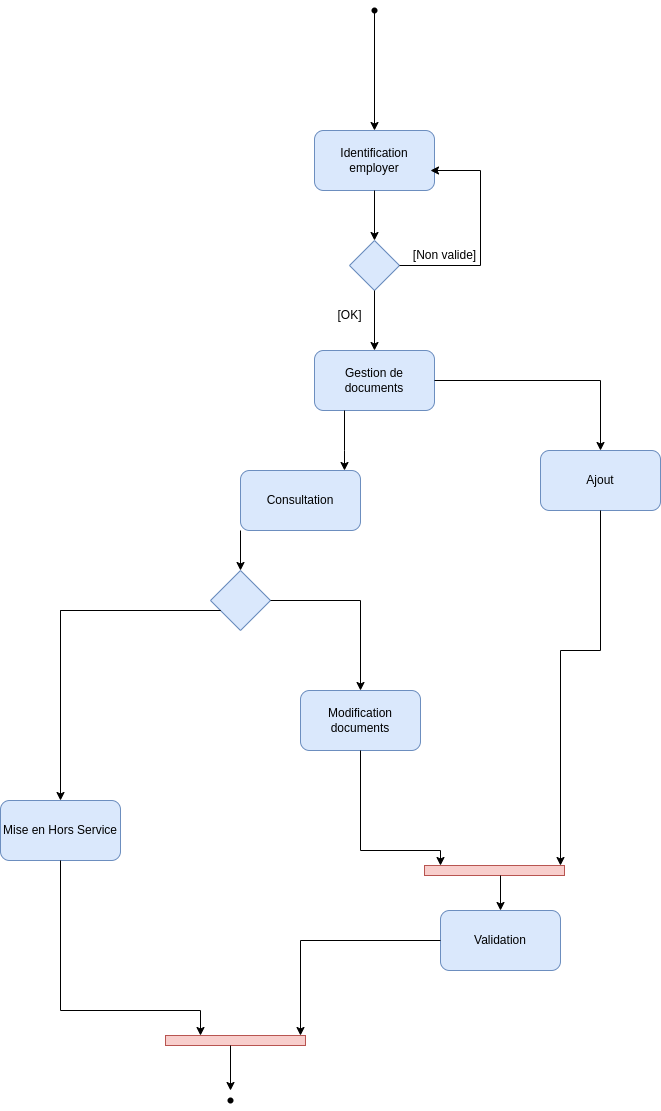

The diagram above was exported from draw.io. Its source (the exported page's mxGraphModel, read from the mxfile embedded in the PNG):
<mxGraphModel dx="1364" dy="807" grid="1" gridSize="10" guides="1" tooltips="1" connect="1" arrows="1" fold="1" page="1" pageScale="1" pageWidth="827" pageHeight="1169" math="0" shadow="0">
  <root>
    <mxCell id="0" />
    <mxCell id="1" parent="0" />
    <mxCell id="TRYcGIbiOv0MyPujM1PL-1" value="" style="shape=waypoint;sketch=0;fillStyle=solid;size=6;pointerEvents=1;points=[];fillColor=none;resizable=0;rotatable=0;perimeter=centerPerimeter;snapToPoint=1;" parent="1" vertex="1">
      <mxGeometry x="404" y="30" width="20" height="20" as="geometry" />
    </mxCell>
    <mxCell id="TRYcGIbiOv0MyPujM1PL-2" value="" style="endArrow=classic;html=1;rounded=0;" parent="1" source="TRYcGIbiOv0MyPujM1PL-1" edge="1">
      <mxGeometry width="50" height="50" relative="1" as="geometry">
        <mxPoint x="400" y="160" as="sourcePoint" />
        <mxPoint x="414" y="160" as="targetPoint" />
      </mxGeometry>
    </mxCell>
    <mxCell id="TRYcGIbiOv0MyPujM1PL-3" value="Identification employer" style="rounded=1;whiteSpace=wrap;html=1;fillColor=#dae8fc;strokeColor=#6c8ebf;" parent="1" vertex="1">
      <mxGeometry x="354" y="160" width="120" height="60" as="geometry" />
    </mxCell>
    <mxCell id="TRYcGIbiOv0MyPujM1PL-4" value="" style="endArrow=classic;html=1;rounded=0;exitX=0.5;exitY=1;exitDx=0;exitDy=0;" parent="1" source="TRYcGIbiOv0MyPujM1PL-3" edge="1">
      <mxGeometry width="50" height="50" relative="1" as="geometry">
        <mxPoint x="370" y="400" as="sourcePoint" />
        <mxPoint x="414" y="270" as="targetPoint" />
      </mxGeometry>
    </mxCell>
    <mxCell id="TRYcGIbiOv0MyPujM1PL-5" value="" style="rhombus;whiteSpace=wrap;html=1;fillColor=#dae8fc;strokeColor=#6c8ebf;" parent="1" vertex="1">
      <mxGeometry x="389" y="270" width="50" height="50" as="geometry" />
    </mxCell>
    <mxCell id="TRYcGIbiOv0MyPujM1PL-6" value="" style="endArrow=classic;html=1;rounded=0;exitX=1;exitY=0.5;exitDx=0;exitDy=0;" parent="1" source="TRYcGIbiOv0MyPujM1PL-5" edge="1">
      <mxGeometry width="50" height="50" relative="1" as="geometry">
        <mxPoint x="370" y="400" as="sourcePoint" />
        <mxPoint x="470" y="200" as="targetPoint" />
        <Array as="points">
          <mxPoint x="520" y="295" />
          <mxPoint x="520" y="200" />
        </Array>
      </mxGeometry>
    </mxCell>
    <mxCell id="TRYcGIbiOv0MyPujM1PL-7" value="[OK]&lt;br&gt;" style="text;html=1;align=center;verticalAlign=middle;resizable=0;points=[];autosize=1;strokeColor=none;fillColor=none;" parent="1" vertex="1">
      <mxGeometry x="364" y="330" width="50" height="30" as="geometry" />
    </mxCell>
    <mxCell id="TRYcGIbiOv0MyPujM1PL-8" value="[Non valide]" style="text;html=1;align=center;verticalAlign=middle;resizable=0;points=[];autosize=1;strokeColor=none;fillColor=none;" parent="1" vertex="1">
      <mxGeometry x="439" y="270" width="90" height="30" as="geometry" />
    </mxCell>
    <mxCell id="TRYcGIbiOv0MyPujM1PL-9" value="" style="endArrow=classic;html=1;rounded=0;exitX=0.5;exitY=1;exitDx=0;exitDy=0;" parent="1" source="TRYcGIbiOv0MyPujM1PL-5" edge="1">
      <mxGeometry width="50" height="50" relative="1" as="geometry">
        <mxPoint x="370" y="390" as="sourcePoint" />
        <mxPoint x="414" y="380" as="targetPoint" />
      </mxGeometry>
    </mxCell>
    <mxCell id="TRYcGIbiOv0MyPujM1PL-10" value="Gestion de documents" style="rounded=1;whiteSpace=wrap;html=1;fillColor=#dae8fc;strokeColor=#6c8ebf;" parent="1" vertex="1">
      <mxGeometry x="354" y="380" width="120" height="60" as="geometry" />
    </mxCell>
    <mxCell id="TRYcGIbiOv0MyPujM1PL-11" value="" style="endArrow=classic;html=1;rounded=0;exitX=0.25;exitY=1;exitDx=0;exitDy=0;" parent="1" source="TRYcGIbiOv0MyPujM1PL-10" edge="1">
      <mxGeometry width="50" height="50" relative="1" as="geometry">
        <mxPoint x="370" y="480" as="sourcePoint" />
        <mxPoint x="384" y="500" as="targetPoint" />
        <Array as="points">
          <mxPoint x="384" y="480" />
        </Array>
      </mxGeometry>
    </mxCell>
    <mxCell id="TRYcGIbiOv0MyPujM1PL-12" value="" style="endArrow=classic;html=1;rounded=0;" parent="1" edge="1">
      <mxGeometry width="50" height="50" relative="1" as="geometry">
        <mxPoint x="474" y="410" as="sourcePoint" />
        <mxPoint x="640" y="480" as="targetPoint" />
        <Array as="points">
          <mxPoint x="640" y="410" />
        </Array>
      </mxGeometry>
    </mxCell>
    <mxCell id="TRYcGIbiOv0MyPujM1PL-13" value="Ajout" style="rounded=1;whiteSpace=wrap;html=1;fillColor=#dae8fc;strokeColor=#6c8ebf;" parent="1" vertex="1">
      <mxGeometry x="580" y="480" width="120" height="60" as="geometry" />
    </mxCell>
    <mxCell id="TRYcGIbiOv0MyPujM1PL-14" value="Consultation" style="rounded=1;whiteSpace=wrap;html=1;fillColor=#dae8fc;strokeColor=#6c8ebf;" parent="1" vertex="1">
      <mxGeometry x="280" y="500" width="120" height="60" as="geometry" />
    </mxCell>
    <mxCell id="TRYcGIbiOv0MyPujM1PL-15" value="" style="endArrow=classic;html=1;rounded=0;exitX=0;exitY=1;exitDx=0;exitDy=0;" parent="1" source="TRYcGIbiOv0MyPujM1PL-14" edge="1">
      <mxGeometry width="50" height="50" relative="1" as="geometry">
        <mxPoint x="430" y="580" as="sourcePoint" />
        <mxPoint x="280" y="600" as="targetPoint" />
      </mxGeometry>
    </mxCell>
    <mxCell id="TRYcGIbiOv0MyPujM1PL-16" value="" style="rhombus;whiteSpace=wrap;html=1;fillColor=#dae8fc;strokeColor=#6c8ebf;" parent="1" vertex="1">
      <mxGeometry x="250" y="600" width="60" height="60" as="geometry" />
    </mxCell>
    <mxCell id="TRYcGIbiOv0MyPujM1PL-21" value="" style="html=1;points=[];perimeter=orthogonalPerimeter;outlineConnect=0;targetShapes=umlLifeline;portConstraint=eastwest;newEdgeStyle={&quot;edgeStyle&quot;:&quot;elbowEdgeStyle&quot;,&quot;elbow&quot;:&quot;vertical&quot;,&quot;curved&quot;:0,&quot;rounded&quot;:0};rotation=90;fillColor=#f8cecc;strokeColor=#b85450;" parent="1" vertex="1">
      <mxGeometry x="529" y="830" width="10" height="140" as="geometry" />
    </mxCell>
    <mxCell id="TRYcGIbiOv0MyPujM1PL-23" value="" style="endArrow=classic;html=1;rounded=0;exitX=0.5;exitY=1;exitDx=0;exitDy=0;" parent="1" source="TRYcGIbiOv0MyPujM1PL-13" target="TRYcGIbiOv0MyPujM1PL-21" edge="1">
      <mxGeometry width="50" height="50" relative="1" as="geometry">
        <mxPoint x="430" y="580" as="sourcePoint" />
        <mxPoint x="520" y="680" as="targetPoint" />
        <Array as="points">
          <mxPoint x="640" y="680" />
          <mxPoint x="600" y="680" />
        </Array>
      </mxGeometry>
    </mxCell>
    <mxCell id="TRYcGIbiOv0MyPujM1PL-24" value="" style="endArrow=classic;html=1;rounded=0;" parent="1" edge="1">
      <mxGeometry width="50" height="50" relative="1" as="geometry">
        <mxPoint x="310" y="630" as="sourcePoint" />
        <mxPoint x="400" y="720" as="targetPoint" />
        <Array as="points">
          <mxPoint x="400" y="630" />
        </Array>
      </mxGeometry>
    </mxCell>
    <mxCell id="TRYcGIbiOv0MyPujM1PL-25" value="Modification documents" style="rounded=1;whiteSpace=wrap;html=1;fillColor=#dae8fc;strokeColor=#6c8ebf;" parent="1" vertex="1">
      <mxGeometry x="340" y="720" width="120" height="60" as="geometry" />
    </mxCell>
    <mxCell id="TRYcGIbiOv0MyPujM1PL-26" value="" style="endArrow=classic;html=1;rounded=0;" parent="1" source="TRYcGIbiOv0MyPujM1PL-25" target="TRYcGIbiOv0MyPujM1PL-21" edge="1">
      <mxGeometry width="50" height="50" relative="1" as="geometry">
        <mxPoint x="439" y="870" as="sourcePoint" />
        <mxPoint x="480" y="950" as="targetPoint" />
        <Array as="points">
          <mxPoint x="400" y="880" />
          <mxPoint x="480" y="880" />
        </Array>
      </mxGeometry>
    </mxCell>
    <mxCell id="TRYcGIbiOv0MyPujM1PL-27" value="" style="endArrow=classic;html=1;rounded=0;entryX=0.5;entryY=0;entryDx=0;entryDy=0;" parent="1" source="TRYcGIbiOv0MyPujM1PL-21" target="TRYcGIbiOv0MyPujM1PL-28" edge="1">
      <mxGeometry width="50" height="50" relative="1" as="geometry">
        <mxPoint x="520" y="1030" as="sourcePoint" />
        <mxPoint x="540" y="1040" as="targetPoint" />
      </mxGeometry>
    </mxCell>
    <mxCell id="TRYcGIbiOv0MyPujM1PL-28" value="Validation" style="rounded=1;whiteSpace=wrap;html=1;fillColor=#dae8fc;strokeColor=#6c8ebf;" parent="1" vertex="1">
      <mxGeometry x="480" y="940" width="120" height="60" as="geometry" />
    </mxCell>
    <mxCell id="TRYcGIbiOv0MyPujM1PL-29" value="Mise en Hors Service" style="rounded=1;whiteSpace=wrap;html=1;fillColor=#dae8fc;strokeColor=#6c8ebf;" parent="1" vertex="1">
      <mxGeometry x="40" y="830" width="120" height="60" as="geometry" />
    </mxCell>
    <mxCell id="TRYcGIbiOv0MyPujM1PL-30" value="" style="endArrow=classic;html=1;rounded=0;entryX=0.5;entryY=0;entryDx=0;entryDy=0;" parent="1" target="TRYcGIbiOv0MyPujM1PL-29" edge="1">
      <mxGeometry width="50" height="50" relative="1" as="geometry">
        <mxPoint x="100" y="640" as="sourcePoint" />
        <mxPoint x="150" y="600" as="targetPoint" />
        <Array as="points">
          <mxPoint x="260" y="640" />
          <mxPoint x="100" y="640" />
        </Array>
      </mxGeometry>
    </mxCell>
    <mxCell id="TRYcGIbiOv0MyPujM1PL-31" value="" style="html=1;points=[];perimeter=orthogonalPerimeter;outlineConnect=0;targetShapes=umlLifeline;portConstraint=eastwest;newEdgeStyle={&quot;edgeStyle&quot;:&quot;elbowEdgeStyle&quot;,&quot;elbow&quot;:&quot;vertical&quot;,&quot;curved&quot;:0,&quot;rounded&quot;:0};rotation=90;fillColor=#f8cecc;strokeColor=#b85450;" parent="1" vertex="1">
      <mxGeometry x="270" y="1000" width="10" height="140" as="geometry" />
    </mxCell>
    <mxCell id="TRYcGIbiOv0MyPujM1PL-32" value="" style="endArrow=classic;html=1;rounded=0;exitX=0;exitY=0.5;exitDx=0;exitDy=0;" parent="1" source="TRYcGIbiOv0MyPujM1PL-28" target="TRYcGIbiOv0MyPujM1PL-31" edge="1">
      <mxGeometry width="50" height="50" relative="1" as="geometry">
        <mxPoint x="260" y="960" as="sourcePoint" />
        <mxPoint x="404" y="940" as="targetPoint" />
        <Array as="points">
          <mxPoint x="340" y="970" />
        </Array>
      </mxGeometry>
    </mxCell>
    <mxCell id="TRYcGIbiOv0MyPujM1PL-33" value="" style="endArrow=classic;html=1;rounded=0;exitX=0.5;exitY=1;exitDx=0;exitDy=0;" parent="1" source="TRYcGIbiOv0MyPujM1PL-29" target="TRYcGIbiOv0MyPujM1PL-31" edge="1">
      <mxGeometry width="50" height="50" relative="1" as="geometry">
        <mxPoint x="100" y="970" as="sourcePoint" />
        <mxPoint x="280" y="1040" as="targetPoint" />
        <Array as="points">
          <mxPoint x="100" y="1040" />
          <mxPoint x="240" y="1040" />
        </Array>
      </mxGeometry>
    </mxCell>
    <mxCell id="TRYcGIbiOv0MyPujM1PL-34" value="" style="endArrow=classic;html=1;rounded=0;" parent="1" source="TRYcGIbiOv0MyPujM1PL-31" edge="1">
      <mxGeometry width="50" height="50" relative="1" as="geometry">
        <mxPoint x="420" y="1120" as="sourcePoint" />
        <mxPoint x="270" y="1120" as="targetPoint" />
      </mxGeometry>
    </mxCell>
    <mxCell id="TRYcGIbiOv0MyPujM1PL-35" value="" style="shape=waypoint;sketch=0;fillStyle=solid;size=6;pointerEvents=1;points=[];fillColor=none;resizable=0;rotatable=0;perimeter=centerPerimeter;snapToPoint=1;" parent="1" vertex="1">
      <mxGeometry x="260" y="1120" width="20" height="20" as="geometry" />
    </mxCell>
  </root>
</mxGraphModel>